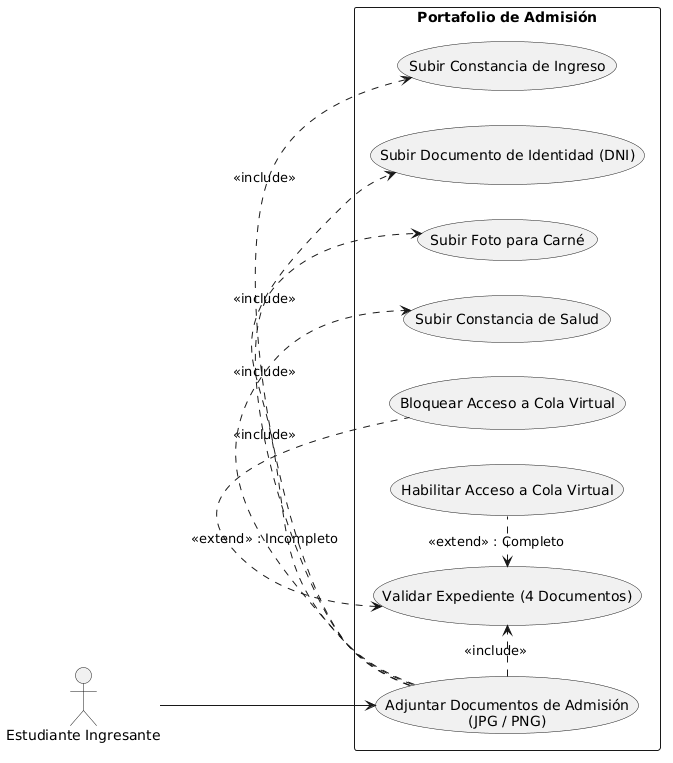

The diagram above was rendered by PlantUML. Its source (embedded in the PNG):
@startuml
left to right direction
skinparam packageStyle rectangle

actor "Estudiante Ingresante" as est

rectangle "Portafolio de Admisión" {
    usecase "Adjuntar Documentos de Admisión\n(JPG / PNG)" as UC_SubirDocs
    usecase "Subir Constancia de Ingreso" as UC_SubirIngreso
    usecase "Subir Documento de Identidad (DNI)" as UC_SubirDNI
    usecase "Subir Foto para Carné" as UC_SubirFoto
    usecase "Subir Constancia de Salud" as UC_SubirSalud
    
    usecase "Validar Expediente (4 Documentos)" as UC_ValidarReq
    usecase "Bloquear Acceso a Cola Virtual" as UC_Bloqueo
    usecase "Habilitar Acceso a Cola Virtual" as UC_HabilitarCola
}

est --> UC_SubirDocs

UC_SubirDocs .> UC_SubirIngreso : <<include>>
UC_SubirDocs .> UC_SubirDNI : <<include>>
UC_SubirDocs .> UC_SubirFoto : <<include>>
UC_SubirDocs .> UC_SubirSalud : <<include>>

UC_SubirDocs .> UC_ValidarReq : <<include>>

UC_ValidarReq <. UC_Bloqueo : <<extend>> : Incompleto
UC_ValidarReq <. UC_HabilitarCola : <<extend>> : Completo
@enduml